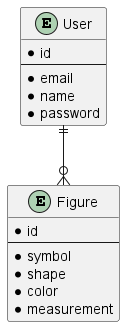

The diagram above was rendered by PlantUML. Its source (embedded in the PNG):
@startuml
entity User {
  * id
  --
  * email
  * name
  * password
}

entity Figure{
  * id
  --
  * symbol
  * shape
  * color
  * measurement
}

User ||--o{ Figure



@enduml